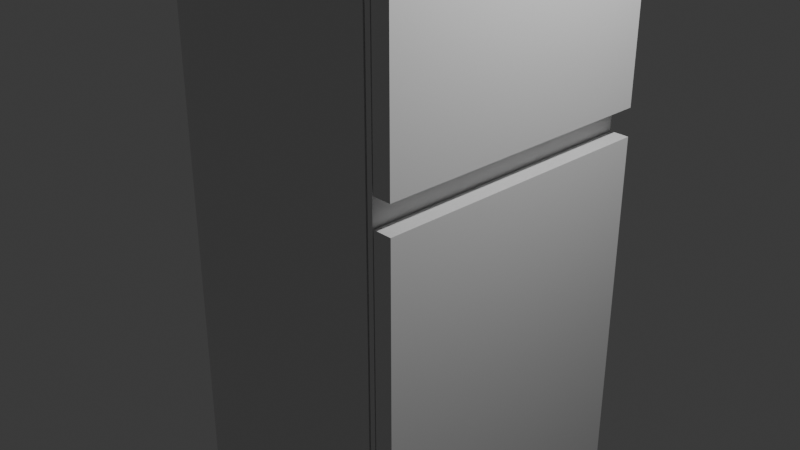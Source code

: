 # Source: fridge.blend  (saved by Blender 4.2.66; exported with 4.5.12 LTS)
import bpy
from mathutils import Matrix  # noqa: F401  (used for matrix-valued properties, if any)

bpy.ops.wm.read_factory_settings(use_empty=True)
scene = bpy.context.scene
scene.name = 'Scene'

# ---- collections
col_collection = bpy.data.collections.new('Collection'); scene.collection.children.link(col_collection)

# ---- materials (node trees are filled in below, after node groups)
mat_material = bpy.data.materials.new('Material')
mat_material.alpha_threshold = 0.0
mat_material.roughness = 0.5
mat_material.line_color = (0.0, 0.0, 0.0, 1.0)
mat_material_001 = bpy.data.materials.new('Material.001')
mat_material_001.alpha_threshold = 0.0
mat_material_001.roughness = 0.5
mat_material_001.line_color = (0.0, 0.0, 0.0, 1.0)
mat_material_002 = bpy.data.materials.new('Material.002')
mat_material_002.alpha_threshold = 0.0
mat_material_002.roughness = 0.5
mat_material_002.line_color = (0.0, 0.0, 0.0, 1.0)
mat_material_003 = bpy.data.materials.new('Material.003')
mat_material_003.alpha_threshold = 0.0
mat_material_003.roughness = 0.5
mat_material_003.line_color = (0.0, 0.0, 0.0, 1.0)

# ---- material node trees
mat_material.use_nodes = True; mat_material.node_tree.nodes.clear()
_N = mat_material.node_tree.nodes; _L = mat_material.node_tree.links
n0 = _N.new('ShaderNodeOutputMaterial'); n0.name = 'Material Output'; n0.location = (300, 300)
n1 = _N.new('ShaderNodeBsdfPrincipled'); n1.name = 'Principled BSDF'; n1.location = (10, 300)
n1.inputs[3].default_value = 1.45
_L.new(n1.outputs[0], n0.inputs[0])
n0.is_active_output = True
mat_material_001.use_nodes = True; mat_material_001.node_tree.nodes.clear()
_N = mat_material_001.node_tree.nodes; _L = mat_material_001.node_tree.links
n0 = _N.new('ShaderNodeOutputMaterial'); n0.name = 'Material Output'; n0.location = (300, 300)
n1 = _N.new('ShaderNodeBsdfPrincipled'); n1.name = 'Principled BSDF'; n1.location = (10, 300)
n1.inputs[3].default_value = 1.45
_L.new(n1.outputs[0], n0.inputs[0])
n0.is_active_output = True
mat_material_002.use_nodes = True; mat_material_002.node_tree.nodes.clear()
_N = mat_material_002.node_tree.nodes; _L = mat_material_002.node_tree.links
n0 = _N.new('ShaderNodeOutputMaterial'); n0.name = 'Material Output'; n0.location = (300, 300)
n1 = _N.new('ShaderNodeBsdfPrincipled'); n1.name = 'Principled BSDF'; n1.location = (10, 300)
n1.inputs[3].default_value = 1.45
_L.new(n1.outputs[0], n0.inputs[0])
n0.is_active_output = True
mat_material_003.use_nodes = True; mat_material_003.node_tree.nodes.clear()
_N = mat_material_003.node_tree.nodes; _L = mat_material_003.node_tree.links
n0 = _N.new('ShaderNodeOutputMaterial'); n0.name = 'Material Output'; n0.location = (300, 300)
n1 = _N.new('ShaderNodeBsdfPrincipled'); n1.name = 'Principled BSDF'; n1.location = (10, 300)
n1.inputs[3].default_value = 1.45
_L.new(n1.outputs[0], n0.inputs[0])
n0.is_active_output = True

# ---- world
world_world = bpy.data.worlds.new('World'); scene.world = world_world
world_world.use_nodes = True; world_world.node_tree.nodes.clear()
_N = world_world.node_tree.nodes; _L = world_world.node_tree.links
n0 = _N.new('ShaderNodeOutputWorld'); n0.name = 'World Output'; n0.location = (300, 300)
n1 = _N.new('ShaderNodeBackground'); n1.name = 'Background'; n1.location = (10, 300)
n1.inputs[0].default_value = (0.05088, 0.05088, 0.05088, 1.0)
_L.new(n1.outputs[0], n0.inputs[0])
n0.is_active_output = True
world_world.color = (0.05088, 0.05088, 0.05088)
world_world.sun_shadow_jitter_overblur = 0.0

# ---- cameras
cam_camera = bpy.data.cameras.new('Camera')
cam_camera.clip_end = 100.0
cam_camera.ortho_scale = 7.314

# ---- lights
light_light = bpy.data.lights.new('Light', 'POINT')
light_light.energy = 1000.0
light_light.shadow_soft_size = 0.1

# ---- meshes
me_cube = bpy.data.meshes.new('Cube')
me_cube.from_pydata([(1.0, 1.0, 1.0), (1.0, 1.0, -1.0), (1.0, -1.0, 1.0), (1.0, -1.0, -1.0), (-1.0, 1.0, 1.0), (-1.0, 1.0, -1.0), (-1.0, -1.0, 1.0), (-1.0, -1.0, -1.0)], [], [(0, 4, 6, 2), (3, 2, 6, 7), (7, 6, 4, 5), (5, 1, 3, 7), (1, 0, 2, 3), (5, 4, 0, 1)])
_uv = me_cube.uv_layers.new(name='UVMap')
_uv.uv.foreach_set('vector', [0.625, 0.5, 0.875, 0.5, 0.875, 0.75, 0.625, 0.75, 0.375, 0.75, 0.625, 0.75, 0.625, 1.0, 0.375, 1.0, 0.375, 0.0, 0.625, 0.0, 0.625, 0.25, 0.375, 0.25, 0.125, 0.5, 0.375, 0.5, 0.375, 0.75, 0.125, 0.75, 0.375, 0.5, 0.625, 0.5, 0.625, 0.75, 0.375, 0.75, 0.375, 0.25, 0.625, 0.25, 0.625, 0.5, 0.375, 0.5])
me_cube.materials.append(mat_material)
me_cube.use_mirror_vertex_groups = False
me_cube.update()
me_cube_001 = bpy.data.meshes.new('Cube.001')
me_cube_001.from_pydata([(1.0, 1.0, 1.0), (1.0, 1.0, -1.0), (1.0, -1.0, 1.0), (1.0, -1.0, -1.0), (-1.0, 1.0, 1.0), (-1.0, 1.0, -1.0), (-1.0, -1.0, 1.0), (-1.0, -1.0, -1.0)], [], [(0, 4, 6, 2), (3, 2, 6, 7), (7, 6, 4, 5), (5, 1, 3, 7), (1, 0, 2, 3), (5, 4, 0, 1)])
_uv = me_cube_001.uv_layers.new(name='UVMap')
_uv.uv.foreach_set('vector', [0.625, 0.5, 0.875, 0.5, 0.875, 0.75, 0.625, 0.75, 0.375, 0.75, 0.625, 0.75, 0.625, 1.0, 0.375, 1.0, 0.375, 0.0, 0.625, 0.0, 0.625, 0.25, 0.375, 0.25, 0.125, 0.5, 0.375, 0.5, 0.375, 0.75, 0.125, 0.75, 0.375, 0.5, 0.625, 0.5, 0.625, 0.75, 0.375, 0.75, 0.375, 0.25, 0.625, 0.25, 0.625, 0.5, 0.375, 0.5])
me_cube_001.materials.append(mat_material_001)
me_cube_001.use_mirror_vertex_groups = False
me_cube_001.update()
me_cube_002 = bpy.data.meshes.new('Cube.002')
me_cube_002.from_pydata([(1.0, 1.0, 1.0), (1.0, 1.0, -1.0), (1.0, -1.0, 1.0), (1.0, -1.0, -1.0), (-1.0, 1.0, 1.0), (-1.0, 1.0, -1.0), (-1.0, -1.0, 1.0), (-1.0, -1.0, -1.0)], [], [(0, 4, 6, 2), (3, 2, 6, 7), (7, 6, 4, 5), (5, 1, 3, 7), (1, 0, 2, 3), (5, 4, 0, 1)])
_uv = me_cube_002.uv_layers.new(name='UVMap')
_uv.uv.foreach_set('vector', [0.625, 0.5, 0.875, 0.5, 0.875, 0.75, 0.625, 0.75, 0.375, 0.75, 0.625, 0.75, 0.625, 1.0, 0.375, 1.0, 0.375, 0.0, 0.625, 0.0, 0.625, 0.25, 0.375, 0.25, 0.125, 0.5, 0.375, 0.5, 0.375, 0.75, 0.125, 0.75, 0.375, 0.5, 0.625, 0.5, 0.625, 0.75, 0.375, 0.75, 0.375, 0.25, 0.625, 0.25, 0.625, 0.5, 0.375, 0.5])
me_cube_002.materials.append(mat_material_002)
me_cube_002.use_mirror_vertex_groups = False
me_cube_002.update()
me_cube_003 = bpy.data.meshes.new('Cube.003')
me_cube_003.from_pydata([(1.0, 1.0, 1.0), (1.0, 1.0, -1.0), (1.0, -1.0, 1.0), (1.0, -1.0, -1.0), (-1.0, 1.0, 1.0), (-1.0, 1.0, -1.0), (-1.0, -1.0, 1.0), (-1.0, -1.0, -1.0)], [], [(0, 4, 6, 2), (3, 2, 6, 7), (7, 6, 4, 5), (5, 1, 3, 7), (1, 0, 2, 3), (5, 4, 0, 1)])
_uv = me_cube_003.uv_layers.new(name='UVMap')
_uv.uv.foreach_set('vector', [0.625, 0.5, 0.875, 0.5, 0.875, 0.75, 0.625, 0.75, 0.375, 0.75, 0.625, 0.75, 0.625, 1.0, 0.375, 1.0, 0.375, 0.0, 0.625, 0.0, 0.625, 0.25, 0.375, 0.25, 0.125, 0.5, 0.375, 0.5, 0.375, 0.75, 0.125, 0.75, 0.375, 0.5, 0.625, 0.5, 0.625, 0.75, 0.375, 0.75, 0.375, 0.25, 0.625, 0.25, 0.625, 0.5, 0.375, 0.5])
me_cube_003.materials.append(mat_material_003)
me_cube_003.use_mirror_vertex_groups = False
me_cube_003.update()

# ---- objects
ob_fridge_base = bpy.data.objects.new('fridge base', me_cube)
ob_light = bpy.data.objects.new('Light', light_light)
ob_camera = bpy.data.objects.new('Camera', cam_camera)
ob_betweener = bpy.data.objects.new('betweener', me_cube_001)
ob_fridge_door_top = bpy.data.objects.new('fridge door top', me_cube_002)
ob_fridge_door_bottom = bpy.data.objects.new('fridge door bottom', me_cube_003)

# ---- transforms, parenting, visibility, modifiers, constraints
ob_fridge_base.location = (0.0, 0.0, 0.0)
ob_fridge_base.scale = (1.276, 1.573, 3.683)
ob_fridge_base.lock_rotations_4d = False
ob_fridge_base.empty_display_type = 'ARROWS'
ob_fridge_base.lineart.crease_threshold = 0.0
ob_light.location = (4.076, 1.005, 5.904)
ob_light.rotation_euler = (0.6503, 0.05522, 1.866)
ob_light.lock_rotations_4d = False
ob_light.empty_display_type = 'ARROWS'
ob_light.color = (0.0, 0.0, 0.0, 0.0)
ob_light.lineart.crease_threshold = 0.0
ob_camera.location = (7.359, -6.926, 4.958)
ob_camera.rotation_euler = (1.109, 0.0, 0.8149)
ob_camera.lock_rotations_4d = False
ob_camera.empty_display_type = 'ARROWS'
ob_camera.color = (0.0, 0.0, 0.0, 0.0)
ob_camera.display_type = 'WIRE'
ob_camera.lineart.crease_threshold = 0.0
ob_betweener.location = (1.327, 0.0, 0.0)
ob_betweener.scale = (0.02893, 1.573, 3.683)
ob_betweener.lock_rotations_4d = False
ob_betweener.empty_display_type = 'ARROWS'
ob_betweener.lineart.crease_threshold = 0.0
ob_fridge_door_top.location = (1.468, 0.0, 2.449)
ob_fridge_door_top.scale = (0.09882, 1.573, 1.232)
ob_fridge_door_top.lock_rotations_4d = False
ob_fridge_door_top.empty_display_type = 'ARROWS'
ob_fridge_door_top.lineart.crease_threshold = 0.0
ob_fridge_door_bottom.location = (1.471, 0.0, -1.382)
ob_fridge_door_bottom.scale = (0.1009, 1.573, 2.3)
ob_fridge_door_bottom.lock_rotations_4d = False
ob_fridge_door_bottom.empty_display_type = 'ARROWS'
ob_fridge_door_bottom.lineart.crease_threshold = 0.0

# ---- collection membership
col_collection.objects.link(ob_fridge_base)
col_collection.objects.link(ob_light)
col_collection.objects.link(ob_camera)
col_collection.objects.link(ob_betweener)
col_collection.objects.link(ob_fridge_door_top)
col_collection.objects.link(ob_fridge_door_bottom)

# ---- scene / render settings (as saved in the file)
scene.camera = ob_camera
scene.frame_start = 1; scene.frame_end = 250; scene.frame_set(1)
scene.render.engine = 'BLENDER_EEVEE_NEXT'
bpy.context.view_layer.update()
